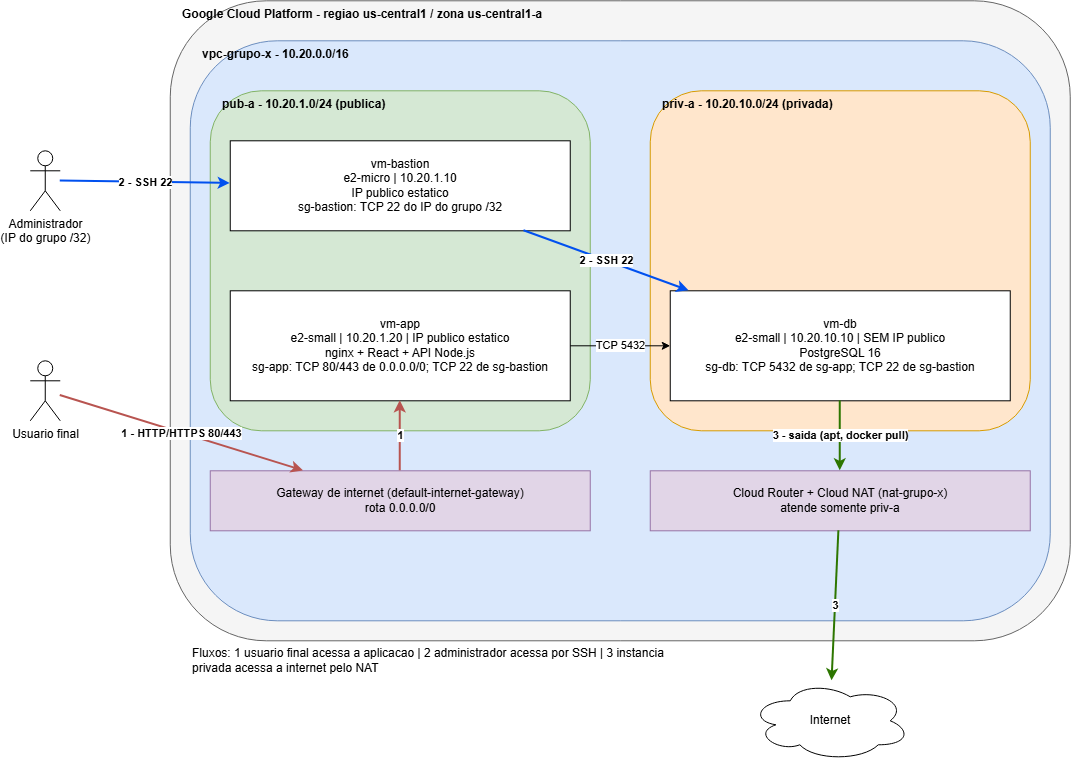

The diagram above was exported from draw.io. Its source (the exported page's mxGraphModel, read from the mxfile embedded in the PNG):
<mxGraphModel dx="1585" dy="811" grid="1" gridSize="10" guides="1" tooltips="1" connect="1" arrows="1" fold="1" page="1" pageScale="1" pageWidth="1200" pageHeight="800" math="0" shadow="0">
  <root>
    <mxCell id="0" />
    <mxCell id="1" parent="0" />
    <mxCell id="gcp" parent="1" style="rounded=1;whiteSpace=wrap;html=1;fillColor=#f5f5f5;strokeColor=#666666;verticalAlign=top;align=left;spacingLeft=10;fontStyle=1;" value="Google Cloud Platform - regiao us-central1 / zona us-central1-a" vertex="1">
      <mxGeometry height="640" width="900" x="200" y="20" as="geometry" />
    </mxCell>
    <mxCell id="vpc" parent="1" style="rounded=1;whiteSpace=wrap;html=1;fillColor=#dae8fc;strokeColor=#6c8ebf;verticalAlign=top;align=left;spacingLeft=10;fontStyle=1;" value="vpc-grupo-x - 10.20.0.0/16" vertex="1">
      <mxGeometry height="580" width="860" x="220" y="60" as="geometry" />
    </mxCell>
    <mxCell id="pub" parent="1" style="rounded=1;whiteSpace=wrap;html=1;fillColor=#d5e8d4;strokeColor=#82b366;verticalAlign=top;align=left;spacingLeft=10;fontStyle=1;" value="pub-a - 10.20.1.0/24 (publica)" vertex="1">
      <mxGeometry height="340" width="380" x="240" y="110" as="geometry" />
    </mxCell>
    <mxCell id="priv" parent="1" style="rounded=1;whiteSpace=wrap;html=1;fillColor=#ffe6cc;strokeColor=#d79b00;verticalAlign=top;align=left;spacingLeft=10;fontStyle=1;" value="priv-a - 10.20.10.0/24 (privada)" vertex="1">
      <mxGeometry height="340" width="380" x="680" y="110" as="geometry" />
    </mxCell>
    <mxCell id="bastion" parent="1" style="rounded=0;whiteSpace=wrap;html=1;fillColor=#ffffff;strokeColor=#000000;" value="vm-bastion&#10;e2-micro | 10.20.1.10&#10;IP publico estatico&#10;sg-bastion: TCP 22 do IP do grupo /32" vertex="1">
      <mxGeometry height="90" width="340" x="260" y="160" as="geometry" />
    </mxCell>
    <mxCell id="app" parent="1" style="rounded=0;whiteSpace=wrap;html=1;fillColor=#ffffff;strokeColor=#000000;" value="vm-app&#10;e2-small | 10.20.1.20 | IP publico estatico&#10;nginx + React + API Node.js&#10;sg-app: TCP 80/443 de 0.0.0.0/0; TCP 22 de sg-bastion" vertex="1">
      <mxGeometry height="110" width="340" x="260" y="310" as="geometry" />
    </mxCell>
    <mxCell id="db" parent="1" style="rounded=0;whiteSpace=wrap;html=1;fillColor=#ffffff;strokeColor=#000000;" value="vm-db&#10;e2-small | 10.20.10.10 | SEM IP publico&#10;PostgreSQL 16&#10;sg-db: TCP 5432 de sg-app; TCP 22 de sg-bastion" vertex="1">
      <mxGeometry height="110" width="340" x="700" y="310" as="geometry" />
    </mxCell>
    <mxCell id="igw" parent="1" style="rounded=0;whiteSpace=wrap;html=1;fillColor=#e1d5e7;strokeColor=#9673a6;" value="Gateway de internet (default-internet-gateway)&#10;rota 0.0.0.0/0" vertex="1">
      <mxGeometry height="60" width="380" x="240" y="490" as="geometry" />
    </mxCell>
    <mxCell id="nat" parent="1" style="rounded=0;whiteSpace=wrap;html=1;fillColor=#e1d5e7;strokeColor=#9673a6;" value="Cloud Router + Cloud NAT (nat-grupo-x)&#10;atende somente priv-a" vertex="1">
      <mxGeometry height="60" width="380" x="680" y="490" as="geometry" />
    </mxCell>
    <mxCell id="user" parent="1" style="shape=umlActor;verticalLabelPosition=bottom;verticalAlign=top;html=1;" value="Usuario final" vertex="1">
      <mxGeometry height="60" width="30" x="60" y="380" as="geometry" />
    </mxCell>
    <mxCell id="admin" parent="1" style="shape=umlActor;verticalLabelPosition=bottom;verticalAlign=top;html=1;" value="Administrador&#10;(IP do grupo /32)" vertex="1">
      <mxGeometry height="60" width="30" x="60" y="170" as="geometry" />
    </mxCell>
    <mxCell id="net" parent="1" style="ellipse;shape=cloud;whiteSpace=wrap;html=1;" value="Internet" vertex="1">
      <mxGeometry height="80" width="160" x="780" y="700" as="geometry" />
    </mxCell>
    <mxCell id="f1a" edge="1" parent="1" source="user" style="endArrow=classic;html=1;strokeWidth=2;strokeColor=#b85450;fontStyle=1;" target="igw" value="1 - HTTP/HTTPS 80/443">
      <mxGeometry relative="1" as="geometry" />
    </mxCell>
    <mxCell id="f1b" edge="1" parent="1" source="igw" style="endArrow=classic;html=1;strokeWidth=2;strokeColor=#b85450;fontStyle=1;" target="app" value="1">
      <mxGeometry relative="1" as="geometry" />
    </mxCell>
    <mxCell id="f2a" edge="1" parent="1" source="admin" style="endArrow=classic;html=1;strokeWidth=2;strokeColor=#0050ef;fontStyle=1;" target="bastion" value="2 - SSH 22">
      <mxGeometry relative="1" as="geometry" />
    </mxCell>
    <mxCell id="f2b" edge="1" parent="1" source="bastion" style="endArrow=classic;html=1;strokeWidth=2;strokeColor=#0050ef;fontStyle=1;" target="db" value="2 - SSH 22">
      <mxGeometry relative="1" as="geometry" />
    </mxCell>
    <mxCell id="f3a" edge="1" parent="1" source="db" style="endArrow=classic;html=1;strokeWidth=2;strokeColor=#2d7600;fontStyle=1;" target="nat" value="3 - saida (apt, docker pull)">
      <mxGeometry relative="1" as="geometry" />
    </mxCell>
    <mxCell id="f3b" edge="1" parent="1" source="nat" style="endArrow=classic;html=1;strokeWidth=2;strokeColor=#2d7600;fontStyle=1;" target="net" value="3">
      <mxGeometry relative="1" as="geometry" />
    </mxCell>
    <mxCell id="fapp" edge="1" parent="1" source="app" style="endArrow=classic;html=1;strokeWidth=1;" target="db" value="TCP 5432">
      <mxGeometry relative="1" as="geometry" />
    </mxCell>
    <mxCell id="legend" parent="1" style="text;html=1;align=left;verticalAlign=middle;whiteSpace=wrap;" value="Fluxos: 1 usuario final acessa a aplicacao | 2 administrador acessa por SSH | 3 instancia privada acessa a internet pelo NAT" vertex="1">
      <mxGeometry height="40" width="500" x="220" y="660" as="geometry" />
    </mxCell>
  </root>
</mxGraphModel>